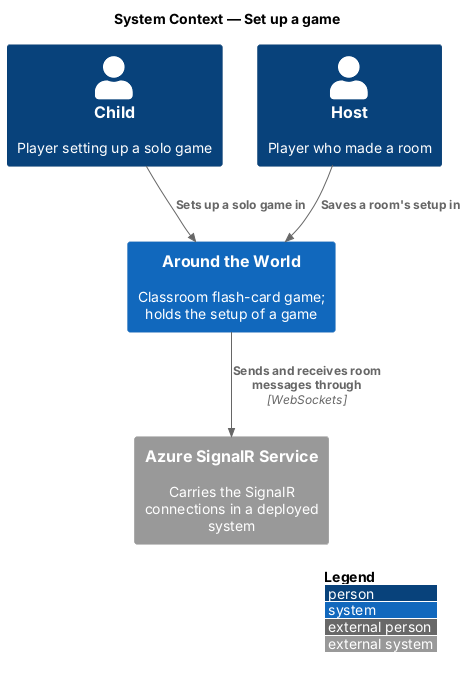

The diagram above was rendered by PlantUML. Its source (embedded in the PNG):
@startuml
!include <C4/C4_Context>
LAYOUT_WITH_LEGEND()
title System Context — Set up a game

Person(child, "Child", "Player setting up a solo game")
Person(host, "Host", "Player who made a room")
System(atw, "Around the World", "Classroom flash-card game; holds the setup of a game")
System_Ext(signalr, "Azure SignalR Service", "Carries the SignalR connections in a deployed system")

Rel(child, atw, "Sets up a solo game in")
Rel(host, atw, "Saves a room's setup in")
Rel(atw, signalr, "Sends and receives room messages through", "WebSockets")
@enduml